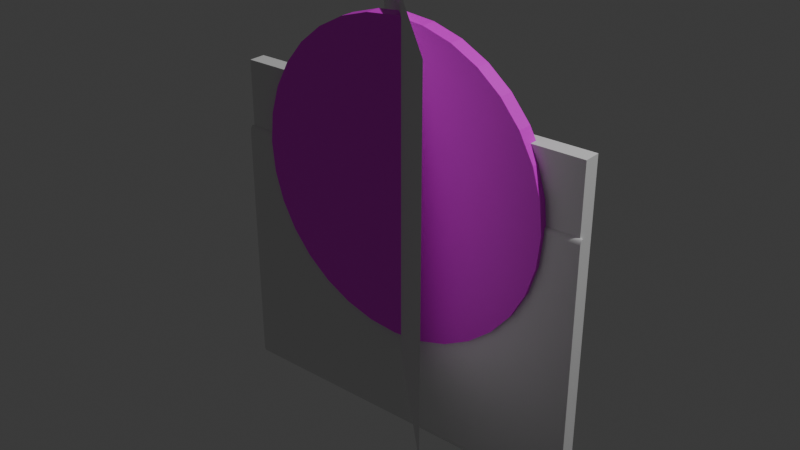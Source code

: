 # Source: mediaquesadilla2.blend  (saved by Blender 4.1.24; exported with 4.5.12 LTS)
import bpy
from mathutils import Matrix  # noqa: F401  (used for matrix-valued properties, if any)

bpy.ops.wm.read_factory_settings(use_empty=True)
scene = bpy.context.scene
scene.name = 'Scene'

# ---- collections
col_collection = bpy.data.collections.new('Collection'); scene.collection.children.link(col_collection)

# ---- images (referenced by path relative to the original .blend; pixels are not part of the script)
import os
ASSET_DIR = os.environ.get("B2B_ASSET_DIR", "")  # directory of the original .blend (textures are referenced by path, not embedded)
HERE = os.path.dirname(os.path.abspath(__file__))  # packed textures are extracted next to this script under _unpacked/

def load_image(name, relpath, width, height, colorspace="sRGB"):
    """Load a texture the original file referenced (path relative to the .blend, or extracted next to this script)."""
    p = next((c for c in (os.path.join(HERE, relpath), os.path.join(ASSET_DIR, relpath)) if relpath and os.path.exists(c)), "")
    if p:
        img = bpy.data.images.load(p, check_existing=True)
        img.name = name
    else:  # same state as the original file: an image datablock whose file is absent (Cycles renders it pink)
        img = bpy.data.images.new(name, width, height)
        img.source = "FILE"
        img.filepath = "//" + (relpath or name)
    img.colorspace_settings.name = colorspace
    return img
img_1_png = load_image('1.png', '1.png', 1024, 1024, 'sRGB')
img_2_png = load_image('2.png', '2.png', 1024, 1024, 'sRGB')

# ---- materials (node trees are filled in below, after node groups)
mat_material = bpy.data.materials.new('Material')
mat_material.use_transparent_shadow = False
mat_material_002 = bpy.data.materials.new('Material.002')
mat_material_002.use_transparent_shadow = False

# ---- material node trees
mat_material.use_nodes = True; mat_material.node_tree.nodes.clear()
_N = mat_material.node_tree.nodes; _L = mat_material.node_tree.links
n0 = _N.new('ShaderNodeBsdfPrincipled'); n0.name = 'Principled BSDF'; n0.location = (10, 300)
n1 = _N.new('ShaderNodeOutputMaterial'); n1.name = 'Material Output'; n1.location = (300, 300)
n2 = _N.new('ShaderNodeTexImage'); n2.name = 'Image Texture'; n2.location = (-280, 275)
n2.image = img_1_png
_L.new(n0.outputs[0], n1.inputs[0])
_L.new(n2.outputs[0], n0.inputs[0])
n1.is_active_output = True
mat_material_002.use_nodes = True; mat_material_002.node_tree.nodes.clear()
_N = mat_material_002.node_tree.nodes; _L = mat_material_002.node_tree.links
n0 = _N.new('ShaderNodeBsdfPrincipled'); n0.name = 'Principled BSDF'; n0.location = (10, 300)
n1 = _N.new('ShaderNodeOutputMaterial'); n1.name = 'Material Output'; n1.location = (300, 300)
n2 = _N.new('ShaderNodeTexImage'); n2.name = 'Image Texture'; n2.location = (-280, 275)
n2.image = img_2_png
_L.new(n0.outputs[0], n1.inputs[0])
_L.new(n2.outputs[0], n0.inputs[0])
n1.is_active_output = True

# ---- world
world_world = bpy.data.worlds.new('World'); scene.world = world_world
world_world.use_nodes = True; world_world.node_tree.nodes.clear()
_N = world_world.node_tree.nodes; _L = world_world.node_tree.links
n0 = _N.new('ShaderNodeOutputWorld'); n0.name = 'World Output'; n0.location = (300, 300)
n1 = _N.new('ShaderNodeBackground'); n1.name = 'Background'; n1.location = (10, 300)
n1.inputs[0].default_value = (0.05088, 0.05088, 0.05088, 1.0)
_L.new(n1.outputs[0], n0.inputs[0])
n0.is_active_output = True
world_world.color = (0.05088, 0.05088, 0.05088)
world_world.use_sun_shadow = False
world_world.sun_shadow_jitter_overblur = 0.0

# ---- lights
light_light = bpy.data.lights.new('Light', 'POINT')
light_light.transmission_factor = 0.0
light_light.energy = 1000.0
light_light.shadow_soft_size = 0.1
light_light.shadow_maximum_resolution = 0.006
light_light.use_absolute_resolution = True

# ---- meshes
me_plane = bpy.data.meshes.new('Plane')
me_plane.from_pydata([(-1.0, -1.0, 0.0), (1.0, -1.0, 0.0), (-1.0, 1.0, 0.0), (1.0, 1.0, 0.0)], [], [(0, 1, 3, 2)])
_uv = me_plane.uv_layers.new(name='UVMap')
_uv.uv.foreach_set('vector', [0.0, 0.0, 1.0, 0.0, 1.0, 1.0, 0.0, 1.0])
me_plane.update()
me_cylinder_003 = bpy.data.meshes.new('Cylinder.003')
me_cylinder_003.from_pydata([(0.0, 1.0, 0.0489), (0.0, 1.0, -0.0489), (0.1951, 0.9808, 0.0489), (0.1951, 0.9808, -0.0489), (0.3827, 0.9239, 0.0489), (0.3827, 0.9239, -0.0489), (0.5556, 0.8315, 0.0489), (0.5556, 0.8315, -0.0489), (0.7071, 0.7071, 0.0489), (0.7071, 0.7071, -0.0489), (0.8315, 0.5556, 0.0489), (0.8315, 0.5556, -0.0489), (0.9239, 0.3827, 0.0489), (0.9239, 0.3827, -0.0489), (0.9808, 0.1951, 0.0489), (0.9808, 0.1951, -0.0489), (1.0, 7.919e-08, 0.0489), (1.0, -7.919e-08, -0.0489), (0.9808, -0.1951, 0.0489), (0.9808, -0.1951, -0.0489), (0.9239, -0.3827, 0.0489), (0.9239, -0.3827, -0.0489), (0.8315, -0.5556, 0.0489), (0.8315, -0.5556, -0.0489), (0.7071, -0.7071, 0.0489), (0.7071, -0.7071, -0.0489), (0.5556, -0.8315, 0.0489), (0.5556, -0.8315, -0.0489), (0.3827, -0.9239, 0.0489), (0.3827, -0.9239, -0.0489), (0.1951, -0.9808, 0.0489), (0.1951, -0.9808, -0.0489), (0.0, -1.0, 0.0489), (0.0, -1.0, -0.0489), (-0.1951, -0.9808, 0.0489), (-0.1951, -0.9808, -0.0489), (-0.3827, -0.9239, 0.0489), (-0.3827, -0.9239, -0.0489), (-0.5556, -0.8315, 0.0489), (-0.5556, -0.8315, -0.0489), (-0.7071, -0.7071, 0.0489), (-0.7071, -0.7071, -0.0489), (-0.8315, -0.5556, 0.0489), (-0.8315, -0.5556, -0.0489), (-0.9239, -0.3827, 0.0489), (-0.9239, -0.3827, -0.0489), (-0.9808, -0.1951, 0.0489), (-0.9808, -0.1951, -0.0489), (-1.0, 7.919e-08, 0.0489), (-1.0, -7.919e-08, -0.0489), (-0.9808, 0.1951, 0.0489), (-0.9808, 0.1951, -0.0489), (-0.9239, 0.3827, 0.0489), (-0.9239, 0.3827, -0.0489), (-0.8315, 0.5556, 0.0489), (-0.8315, 0.5556, -0.0489), (-0.7071, 0.7071, 0.0489), (-0.7071, 0.7071, -0.0489), (-0.5556, 0.8315, 0.0489), (-0.5556, 0.8315, -0.0489), (-0.3827, 0.9239, 0.0489), (-0.3827, 0.9239, -0.0489), (-0.1951, 0.9808, 0.0489), (-0.1951, 0.9808, -0.0489)], [], [(0, 1, 3, 2), (2, 3, 5, 4), (4, 5, 7, 6), (6, 7, 9, 8), (8, 9, 11, 10), (10, 11, 13, 12), (12, 13, 15, 14), (14, 15, 17, 16), (16, 17, 19, 18), (18, 19, 21, 20), (20, 21, 23, 22), (22, 23, 25, 24), (24, 25, 27, 26), (26, 27, 29, 28), (28, 29, 31, 30), (30, 31, 33, 32), (32, 33, 35, 34), (34, 35, 37, 36), (36, 37, 39, 38), (38, 39, 41, 40), (40, 41, 43, 42), (42, 43, 45, 44), (44, 45, 47, 46), (46, 47, 49, 48), (48, 49, 51, 50), (50, 51, 53, 52), (52, 53, 55, 54), (54, 55, 57, 56), (56, 57, 59, 58), (58, 59, 61, 60), (3, 1, 63, 61, 59, 57, 55, 53, 51, 49, 47, 45, 43, 41, 39, 37, 35, 33, 31, 29, 27, 25, 23, 21, 19, 17, 15, 13, 11, 9, 7, 5), (60, 61, 63, 62), (62, 63, 1, 0), (0, 2, 4, 6, 8, 10, 12, 14, 16, 18, 20, 22, 24, 26, 28, 30, 32, 34, 36, 38, 40, 42, 44, 46, 48, 50, 52, 54, 56, 58, 60, 62)])
_uv = me_cylinder_003.uv_layers.new(name='UVMap')
_uv.uv.foreach_set('vector', [0.5, 0.5244, 0.5, 0.4756, 0.5975, 0.4756, 0.5975, 0.5244, 0.5975, 0.5244, 0.5975, 0.4756, 0.6913, 0.4756, 0.6913, 0.5244, 0.6913, 0.5244, 0.6913, 0.4756, 0.7778, 0.4756, 0.7778, 0.5244, 0.7778, 0.5244, 0.7778, 0.4756, 0.8536, 0.4756, 0.8536, 0.5244, 0.8536, 0.5244, 0.8536, 0.4756, 0.7778, 0.4756, 0.7778, 0.5244, 0.7778, 0.5244, 0.7778, 0.4756, 0.6913, 0.4756, 0.6913, 0.5244, 0.6913, 0.5244, 0.6913, 0.4756, 0.5975, 0.4756, 0.5975, 0.5244, 0.5975, 0.5244, 0.5975, 0.4756, 0.5, 0.4756, 0.5, 0.5244, 0.5, 0.5244, 0.5, 0.4756, 0.4025, 0.4756, 0.4025, 0.5244, 0.4025, 0.5244, 0.4025, 0.4756, 0.3087, 0.4756, 0.3087, 0.5244, 0.3087, 0.5244, 0.3087, 0.4756, 0.2222, 0.4756, 0.2222, 0.5244, 0.2222, 0.5244, 0.2222, 0.4756, 0.1464, 0.4756, 0.1464, 0.5244, 0.8536, 0.5244, 0.8536, 0.4756, 0.7778, 0.4756, 0.7778, 0.5244, 0.7778, 0.5244, 0.7778, 0.4756, 0.6913, 0.4756, 0.6913, 0.5244, 0.6913, 0.5244, 0.6913, 0.4756, 0.5975, 0.4756, 0.5975, 0.5244, 0.5975, 0.5244, 0.5975, 0.4756, 0.5, 0.4756, 0.5, 0.5244, 0.5, 0.5244, 0.5, 0.4756, 0.4025, 0.4756, 0.4025, 0.5244, 0.4025, 0.5244, 0.4025, 0.4756, 0.3087, 0.4756, 0.3087, 0.5244, 0.3087, 0.5244, 0.3087, 0.4756, 0.2222, 0.4756, 0.2222, 0.5244, 0.2222, 0.5244, 0.2222, 0.4756, 0.1464, 0.4756, 0.1464, 0.5244, 0.1464, 0.5244, 0.1464, 0.4756, 0.2222, 0.4756, 0.2222, 0.5244, 0.2222, 0.5244, 0.2222, 0.4756, 0.3087, 0.4756, 0.3087, 0.5244, 0.3087, 0.5244, 0.3087, 0.4756, 0.4025, 0.4756, 0.4025, 0.5244, 0.4025, 0.5244, 0.4025, 0.4756, 0.5, 0.4756, 0.5, 0.5244, 0.5, 0.5244, 0.5, 0.4756, 0.5975, 0.4756, 0.5975, 0.5244, 0.5975, 0.5244, 0.5975, 0.4756, 0.6913, 0.4756, 0.6913, 0.5244, 0.6913, 0.5244, 0.6913, 0.4756, 0.7778, 0.4756, 0.7778, 0.5244, 0.7778, 0.5244, 0.7778, 0.4756, 0.8536, 0.4756, 0.8536, 0.5244, 0.1464, 0.5244, 0.1464, 0.4756, 0.2222, 0.4756, 0.2222, 0.5244, 0.2222, 0.5244, 0.2222, 0.4756, 0.3087, 0.4756, 0.3087, 0.5244, 0.5975, 0.9904, 0.5, 1.0, 0.4025, 0.9904, 0.3087, 0.9619, 0.2222, 0.9157, 0.1464, 0.8536, 0.08427, 0.7778, 0.03806, 0.6913, 0.009607, 0.5975, 5.96e-08, 0.5, 0.009607, 0.4025, 0.03806, 0.3087, 0.08427, 0.2222, 0.1464, 0.1464, 0.2222, 0.08427, 0.3087, 0.03806, 0.4025, 0.009607, 0.5, 0.0, 0.5975, 0.009607, 0.6913, 0.03806, 0.7778, 0.08427, 0.8536, 0.1464, 0.9157, 0.2222, 0.9619, 0.3087, 0.9904, 0.4025, 1.0, 0.5, 0.9904, 0.5975, 0.9619, 0.6913, 0.9157, 0.7778, 0.8536, 0.8536, 0.7778, 0.9157, 0.6913, 0.9619, 0.3087, 0.5244, 0.3087, 0.4756, 0.4025, 0.4756, 0.4025, 0.5244, 0.4025, 0.5244, 0.4025, 0.4756, 0.5, 0.4756, 0.5, 0.5244, 0.5, 1.0, 0.5975, 0.9904, 0.6913, 0.9619, 0.7778, 0.9157, 0.8536, 0.8536, 0.9157, 0.7778, 0.9619, 0.6913, 0.9904, 0.5975, 1.0, 0.5, 0.9904, 0.4025, 0.9619, 0.3087, 0.9157, 0.2222, 0.8536, 0.1464, 0.7778, 0.08427, 0.6913, 0.03806, 0.5975, 0.009607, 0.5, 8.941e-08, 0.4025, 0.009607, 0.3087, 0.03806, 0.2222, 0.08427, 0.1464, 0.1464, 0.08427, 0.2222, 0.03806, 0.3087, 0.009607, 0.4025, 5.96e-08, 0.5, 0.009607, 0.5975, 0.03806, 0.6913, 0.08427, 0.7778, 0.1464, 0.8536, 0.2222, 0.9157, 0.3087, 0.9619, 0.4025, 0.9904])
me_cylinder_003.materials.append(mat_material)
me_cylinder_003.update()
me_cylinder_004 = bpy.data.meshes.new('Cylinder.004')
me_cylinder_004.from_pydata([(-34.16, 1.0, -1.0), (-34.16, 1.0, 1.0), (-33.96, 0.9808, -1.0), (-33.96, 0.9808, 1.0), (0.3827, 0.9239, -1.0), (0.3827, 0.9239, 1.0), (0.5556, 0.8315, -1.0), (0.5556, 0.8315, 1.0), (0.7071, 0.7071, -1.0), (0.7071, 0.7071, 1.0), (0.8315, 0.5556, -1.0), (0.8315, 0.5556, 1.0), (0.9239, 0.3827, -1.0), (0.9239, 0.3827, 1.0), (0.9808, 0.1951, -1.0), (0.9808, 0.1951, 1.0), (1.0, 0.0, -1.0), (1.0, 0.0, 1.0), (0.9808, -0.1951, -1.0), (0.9808, -0.1951, 1.0), (0.9239, -0.3827, -1.0), (0.9239, -0.3827, 1.0), (0.8315, -0.5556, -1.0), (0.8315, -0.5556, 1.0), (0.7071, -0.7071, -1.0), (0.7071, -0.7071, 1.0), (0.5556, -0.8315, -1.0), (0.5556, -0.8315, 1.0), (0.3827, -0.9239, -1.0), (0.3827, -0.9239, 1.0), (-33.96, -0.9808, -1.0), (-33.96, -0.9808, 1.0), (-34.16, -1.0, -1.0), (-34.16, -1.0, 1.0), (-34.35, -0.9808, -1.0), (-34.35, -0.9808, 1.0), (-34.54, -0.9239, -1.0), (-34.54, -0.9239, 1.0), (-34.71, -0.8315, -1.0), (-34.71, -0.8315, 1.0), (-34.86, -0.7071, -1.0), (-34.86, -0.7071, 1.0), (-34.99, -0.5556, -1.0), (-34.99, -0.5556, 1.0), (-35.08, -0.3827, -1.0), (-35.08, -0.3827, 1.0), (-35.14, -0.1951, -1.0), (-35.14, -0.1951, 1.0), (-35.16, 0.0, -1.0), (-35.16, 0.0, 1.0), (-35.14, 0.1951, -1.0), (-35.14, 0.1951, 1.0), (-35.08, 0.3827, -1.0), (-35.08, 0.3827, 1.0), (-34.99, 0.5556, -1.0), (-34.99, 0.5556, 1.0), (-34.86, 0.7071, -1.0), (-34.86, 0.7071, 1.0), (-34.71, 0.8315, -1.0), (-34.71, 0.8315, 1.0), (-34.54, 0.9239, -1.0), (-34.54, 0.9239, 1.0), (-34.35, 0.9808, -1.0), (-34.35, 0.9808, 1.0)], [], [(0, 1, 3, 2), (2, 3, 5, 4), (4, 5, 7, 6), (6, 7, 9, 8), (8, 9, 11, 10), (10, 11, 13, 12), (12, 13, 15, 14), (14, 15, 17, 16), (16, 17, 19, 18), (18, 19, 21, 20), (20, 21, 23, 22), (22, 23, 25, 24), (24, 25, 27, 26), (26, 27, 29, 28), (28, 29, 31, 30), (30, 31, 33, 32), (32, 33, 35, 34), (34, 35, 37, 36), (36, 37, 39, 38), (38, 39, 41, 40), (40, 41, 43, 42), (42, 43, 45, 44), (44, 45, 47, 46), (46, 47, 49, 48), (48, 49, 51, 50), (50, 51, 53, 52), (52, 53, 55, 54), (54, 55, 57, 56), (56, 57, 59, 58), (58, 59, 61, 60), (3, 1, 63, 61, 59, 57, 55, 53, 51, 49, 47, 45, 43, 41, 39, 37, 35, 33, 31, 29, 27, 25, 23, 21, 19, 17, 15, 13, 11, 9, 7, 5), (60, 61, 63, 62), (62, 63, 1, 0), (0, 2, 4, 6, 8, 10, 12, 14, 16, 18, 20, 22, 24, 26, 28, 30, 32, 34, 36, 38, 40, 42, 44, 46, 48, 50, 52, 54, 56, 58, 60, 62)])
_uv = me_cylinder_004.uv_layers.new(name='UVMap')
_uv.uv.foreach_set('vector', [1.0, 0.5, 1.0, 1.0, 0.9688, 1.0, 0.9688, 0.5, 0.999, 0.001001, 0.001001, 0.001001, 0.001001, 0.999, 0.999, 0.999, 0.9375, 0.5, 0.9375, 1.0, 0.9062, 1.0, 0.9062, 0.5, 0.9062, 0.5, 0.9062, 1.0, 0.875, 1.0, 0.875, 0.5, 0.875, 0.5, 0.875, 1.0, 0.8438, 1.0, 0.8438, 0.5, 0.8438, 0.5, 0.8438, 1.0, 0.8125, 1.0, 0.8125, 0.5, 0.8125, 0.5, 0.8125, 1.0, 0.7812, 1.0, 0.7812, 0.5, 0.7812, 0.5, 0.7812, 1.0, 0.75, 1.0, 0.75, 0.5, 0.75, 0.5, 0.75, 1.0, 0.7188, 1.0, 0.7188, 0.5, 0.7188, 0.5, 0.7188, 1.0, 0.6875, 1.0, 0.6875, 0.5, 0.6875, 0.5, 0.6875, 1.0, 0.6562, 1.0, 0.6562, 0.5, 0.6562, 0.5, 0.6562, 1.0, 0.625, 1.0, 0.625, 0.5, 0.625, 0.5, 0.625, 1.0, 0.5938, 1.0, 0.5938, 0.5, 0.5938, 0.5, 0.5938, 1.0, 0.5625, 1.0, 0.5625, 0.5, 0.999, 0.001001, 0.001001, 0.001001, 0.001001, 0.999, 0.999, 0.999, 0.5312, 0.5, 0.5312, 1.0, 0.5, 1.0, 0.5, 0.5, 0.5, 0.5, 0.5, 1.0, 0.4688, 1.0, 0.4688, 0.5, 0.4688, 0.5, 0.4688, 1.0, 0.4375, 1.0, 0.4375, 0.5, 0.4375, 0.5, 0.4375, 1.0, 0.4062, 1.0, 0.4062, 0.5, 0.4062, 0.5, 0.4062, 1.0, 0.375, 1.0, 0.375, 0.5, 0.375, 0.5, 0.375, 1.0, 0.3438, 1.0, 0.3438, 0.5, 0.3438, 0.5, 0.3438, 1.0, 0.3125, 1.0, 0.3125, 0.5, 0.3125, 0.5, 0.3125, 1.0, 0.2812, 1.0, 0.2812, 0.5, 0.2812, 0.5, 0.2812, 1.0, 0.25, 1.0, 0.25, 0.5, 0.25, 0.5, 0.25, 1.0, 0.2188, 1.0, 0.2188, 0.5, 0.2188, 0.5, 0.2188, 1.0, 0.1875, 1.0, 0.1875, 0.5, 0.1875, 0.5, 0.1875, 1.0, 0.1562, 1.0, 0.1562, 0.5, 0.1562, 0.5, 0.1562, 1.0, 0.125, 1.0, 0.125, 0.5, 0.125, 0.5, 0.125, 1.0, 0.09375, 1.0, 0.09375, 0.5, 0.09375, 0.5, 0.09375, 1.0, 0.0625, 1.0, 0.0625, 0.5, 0.2968, 0.4854, 0.25, 0.49, 0.2032, 0.4854, 0.1582, 0.4717, 0.1167, 0.4496, 0.08029, 0.4197, 0.05045, 0.3833, 0.02827, 0.3418, 0.01461, 0.2968, 0.01, 0.25, 0.01461, 0.2032, 0.02827, 0.1582, 0.05045, 0.1167, 0.08029, 0.08029, 0.1167, 0.05045, 0.1582, 0.02827, 0.2032, 0.01461, 0.25, 0.01, 0.2968, 0.01461, 0.3418, 0.02827, 0.3833, 0.05045, 0.4197, 0.08029, 0.4496, 0.1167, 0.4717, 0.1582, 0.4854, 0.2032, 0.49, 0.25, 0.4854, 0.2968, 0.4717, 0.3418, 0.4496, 0.3833, 0.4197, 0.4197, 0.3833, 0.4496, 0.3418, 0.4717, 0.0625, 0.5, 0.0625, 1.0, 0.03125, 1.0, 0.03125, 0.5, 0.03125, 0.5, 0.03125, 1.0, 0.0, 1.0, 0.0, 0.5, 0.75, 0.49, 0.7968, 0.4854, 0.8418, 0.4717, 0.8833, 0.4496, 0.9197, 0.4197, 0.9496, 0.3833, 0.9717, 0.3418, 0.9854, 0.2968, 0.99, 0.25, 0.9854, 0.2032, 0.9717, 0.1582, 0.9496, 0.1167, 0.9197, 0.08029, 0.8833, 0.05045, 0.8418, 0.02827, 0.7968, 0.01461, 0.75, 0.01, 0.7032, 0.01461, 0.6582, 0.02827, 0.6167, 0.05045, 0.5803, 0.08029, 0.5504, 0.1167, 0.5283, 0.1582, 0.5146, 0.2032, 0.51, 0.25, 0.5146, 0.2968, 0.5283, 0.3418, 0.5504, 0.3833, 0.5803, 0.4197, 0.6167, 0.4496, 0.6582, 0.4717, 0.7032, 0.4854])
me_cylinder_004.materials.append(mat_material_002)
me_cylinder_004.update()
me_cylinder_005 = bpy.data.meshes.new('Cylinder.005')
me_cylinder_005.from_pydata([(-34.16, 1.0, -1.0), (-34.16, 1.0, 1.0), (-33.96, 0.9808, -1.0), (-33.96, 0.9808, 1.0), (0.3827, 0.9239, -1.0), (0.3827, 0.9239, 1.0), (0.5556, 0.8315, -1.0), (0.5556, 0.8315, 1.0), (0.7071, 0.7071, -1.0), (0.7071, 0.7071, 1.0), (0.8315, 0.5556, -1.0), (0.8315, 0.5556, 1.0), (0.9239, 0.3827, -1.0), (0.9239, 0.3827, 1.0), (0.9808, 0.1951, -1.0), (0.9808, 0.1951, 1.0), (1.0, 0.0, -1.0), (1.0, 0.0, 1.0), (0.9808, -0.1951, -1.0), (0.9808, -0.1951, 1.0), (0.9239, -0.3827, -1.0), (0.9239, -0.3827, 1.0), (0.8315, -0.5556, -1.0), (0.8315, -0.5556, 1.0), (0.7071, -0.7071, -1.0), (0.7071, -0.7071, 1.0), (0.5556, -0.8315, -1.0), (0.5556, -0.8315, 1.0), (0.3827, -0.9239, -1.0), (0.3827, -0.9239, 1.0), (-33.96, -0.9808, -1.0), (-33.96, -0.9808, 1.0), (-34.16, -1.0, -1.0), (-34.16, -1.0, 1.0), (-34.35, -0.9808, -1.0), (-34.35, -0.9808, 1.0), (-34.54, -0.9239, -1.0), (-34.54, -0.9239, 1.0), (-34.71, -0.8315, -1.0), (-34.71, -0.8315, 1.0), (-34.86, -0.7071, -1.0), (-34.86, -0.7071, 1.0), (-34.99, -0.5556, -1.0), (-34.99, -0.5556, 1.0), (-35.08, -0.3827, -1.0), (-35.08, -0.3827, 1.0), (-35.14, -0.1951, -1.0), (-35.14, -0.1951, 1.0), (-35.16, 0.0, -1.0), (-35.16, 0.0, 1.0), (-35.14, 0.1951, -1.0), (-35.14, 0.1951, 1.0), (-35.08, 0.3827, -1.0), (-35.08, 0.3827, 1.0), (-34.99, 0.5556, -1.0), (-34.99, 0.5556, 1.0), (-34.86, 0.7071, -1.0), (-34.86, 0.7071, 1.0), (-34.71, 0.8315, -1.0), (-34.71, 0.8315, 1.0), (-34.54, 0.9239, -1.0), (-34.54, 0.9239, 1.0), (-34.35, 0.9808, -1.0), (-34.35, 0.9808, 1.0)], [], [(0, 1, 3, 2), (2, 3, 5, 4), (4, 5, 7, 6), (6, 7, 9, 8), (8, 9, 11, 10), (10, 11, 13, 12), (12, 13, 15, 14), (14, 15, 17, 16), (16, 17, 19, 18), (18, 19, 21, 20), (20, 21, 23, 22), (22, 23, 25, 24), (24, 25, 27, 26), (26, 27, 29, 28), (28, 29, 31, 30), (30, 31, 33, 32), (32, 33, 35, 34), (34, 35, 37, 36), (36, 37, 39, 38), (38, 39, 41, 40), (40, 41, 43, 42), (42, 43, 45, 44), (44, 45, 47, 46), (46, 47, 49, 48), (48, 49, 51, 50), (50, 51, 53, 52), (52, 53, 55, 54), (54, 55, 57, 56), (56, 57, 59, 58), (58, 59, 61, 60), (3, 1, 63, 61, 59, 57, 55, 53, 51, 49, 47, 45, 43, 41, 39, 37, 35, 33, 31, 29, 27, 25, 23, 21, 19, 17, 15, 13, 11, 9, 7, 5), (60, 61, 63, 62), (62, 63, 1, 0), (0, 2, 4, 6, 8, 10, 12, 14, 16, 18, 20, 22, 24, 26, 28, 30, 32, 34, 36, 38, 40, 42, 44, 46, 48, 50, 52, 54, 56, 58, 60, 62)])
_uv = me_cylinder_005.uv_layers.new(name='UVMap')
_uv.uv.foreach_set('vector', [1.0, 0.5, 1.0, 1.0, 0.9688, 1.0, 0.9688, 0.5, 0.9688, 0.5, 0.9688, 1.0, 0.9375, 1.0, 0.9375, 0.5, 0.9375, 0.5, 0.9375, 1.0, 0.9062, 1.0, 0.9062, 0.5, 0.9062, 0.5, 0.9062, 1.0, 0.875, 1.0, 0.875, 0.5, 0.875, 0.5, 0.875, 1.0, 0.8438, 1.0, 0.8438, 0.5, 0.8438, 0.5, 0.8438, 1.0, 0.8125, 1.0, 0.8125, 0.5, 0.8125, 0.5, 0.8125, 1.0, 0.7812, 1.0, 0.7812, 0.5, 0.7812, 0.5, 0.7812, 1.0, 0.75, 1.0, 0.75, 0.5, 0.75, 0.5, 0.75, 1.0, 0.7188, 1.0, 0.7188, 0.5, 0.7188, 0.5, 0.7188, 1.0, 0.6875, 1.0, 0.6875, 0.5, 0.6875, 0.5, 0.6875, 1.0, 0.6562, 1.0, 0.6562, 0.5, 0.6562, 0.5, 0.6562, 1.0, 0.625, 1.0, 0.625, 0.5, 0.625, 0.5, 0.625, 1.0, 0.5938, 1.0, 0.5938, 0.5, 0.5938, 0.5, 0.5938, 1.0, 0.5625, 1.0, 0.5625, 0.5, 0.5625, 0.5, 0.5625, 1.0, 0.5312, 1.0, 0.5312, 0.5, 0.5312, 0.5, 0.5312, 1.0, 0.5, 1.0, 0.5, 0.5, 0.5, 0.5, 0.5, 1.0, 0.4688, 1.0, 0.4688, 0.5, 0.4688, 0.5, 0.4688, 1.0, 0.4375, 1.0, 0.4375, 0.5, 0.4375, 0.5, 0.4375, 1.0, 0.4062, 1.0, 0.4062, 0.5, 0.4062, 0.5, 0.4062, 1.0, 0.375, 1.0, 0.375, 0.5, 0.375, 0.5, 0.375, 1.0, 0.3438, 1.0, 0.3438, 0.5, 0.3438, 0.5, 0.3438, 1.0, 0.3125, 1.0, 0.3125, 0.5, 0.3125, 0.5, 0.3125, 1.0, 0.2812, 1.0, 0.2812, 0.5, 0.2812, 0.5, 0.2812, 1.0, 0.25, 1.0, 0.25, 0.5, 0.25, 0.5, 0.25, 1.0, 0.2188, 1.0, 0.2188, 0.5, 0.2188, 0.5, 0.2188, 1.0, 0.1875, 1.0, 0.1875, 0.5, 0.1875, 0.5, 0.1875, 1.0, 0.1562, 1.0, 0.1562, 0.5, 0.1562, 0.5, 0.1562, 1.0, 0.125, 1.0, 0.125, 0.5, 0.125, 0.5, 0.125, 1.0, 0.09375, 1.0, 0.09375, 0.5, 0.09375, 0.5, 0.09375, 1.0, 0.0625, 1.0, 0.0625, 0.5, 0.2968, 0.4854, 0.25, 0.49, 0.2032, 0.4854, 0.1582, 0.4717, 0.1167, 0.4496, 0.08029, 0.4197, 0.05045, 0.3833, 0.02827, 0.3418, 0.01461, 0.2968, 0.01, 0.25, 0.01461, 0.2032, 0.02827, 0.1582, 0.05045, 0.1167, 0.08029, 0.08029, 0.1167, 0.05045, 0.1582, 0.02827, 0.2032, 0.01461, 0.25, 0.01, 0.2968, 0.01461, 0.3418, 0.02827, 0.3833, 0.05045, 0.4197, 0.08029, 0.4496, 0.1167, 0.4717, 0.1582, 0.4854, 0.2032, 0.49, 0.25, 0.4854, 0.2968, 0.4717, 0.3418, 0.4496, 0.3833, 0.4197, 0.4197, 0.3833, 0.4496, 0.3418, 0.4717, 0.0625, 0.5, 0.0625, 1.0, 0.03125, 1.0, 0.03125, 0.5, 0.03125, 0.5, 0.03125, 1.0, 0.0, 1.0, 0.0, 0.5, 0.75, 0.49, 0.7968, 0.4854, 0.8418, 0.4717, 0.8833, 0.4496, 0.9197, 0.4197, 0.9496, 0.3833, 0.9717, 0.3418, 0.9854, 0.2968, 0.99, 0.25, 0.9854, 0.2032, 0.9717, 0.1582, 0.9496, 0.1167, 0.9197, 0.08029, 0.8833, 0.05045, 0.8418, 0.02827, 0.7968, 0.01461, 0.75, 0.01, 0.7032, 0.01461, 0.6582, 0.02827, 0.6167, 0.05045, 0.5803, 0.08029, 0.5504, 0.1167, 0.5283, 0.1582, 0.5146, 0.2032, 0.51, 0.25, 0.5146, 0.2968, 0.5283, 0.3418, 0.5504, 0.3833, 0.5803, 0.4197, 0.6167, 0.4496, 0.6582, 0.4717, 0.7032, 0.4854])
me_cylinder_005.update()
me_cube_002 = bpy.data.meshes.new('Cube.002')
me_cube_002.from_pydata([(-1.0, -1.0, -1.0), (-1.0, -1.0, 1.0), (-1.0, 1.0, -1.0), (-1.0, 1.0, 1.0), (1.0, -1.0, -1.0), (1.0, -1.0, 1.0), (1.0, 1.0, -1.0), (1.0, 1.0, 1.0)], [], [(0, 1, 3, 2), (2, 3, 7, 6), (6, 7, 5, 4), (4, 5, 1, 0), (2, 6, 4, 0), (7, 3, 1, 5)])
_uv = me_cube_002.uv_layers.new(name='UVMap')
_uv.uv.foreach_set('vector', [0.375, 0.0, 0.625, 0.0, 0.625, 0.25, 0.375, 0.25, 0.375, 0.25, 0.625, 0.25, 0.625, 0.5, 0.375, 0.5, 0.375, 0.5, 0.625, 0.5, 0.625, 0.75, 0.375, 0.75, 0.375, 0.75, 0.625, 0.75, 0.625, 1.0, 0.375, 1.0, 0.125, 0.5, 0.375, 0.5, 0.375, 0.75, 0.125, 0.75, 0.625, 0.5, 0.875, 0.5, 0.875, 0.75, 0.625, 0.75])
me_cube_002.update()

# ---- objects
ob_light = bpy.data.objects.new('Light', light_light)
ob_plane = bpy.data.objects.new('Plane', me_plane)
ob_cylinder_003 = bpy.data.objects.new('Cylinder.003', me_cylinder_003)
ob_tortilla = bpy.data.objects.new('Tortilla', me_cylinder_004)
ob_cylinder_005 = bpy.data.objects.new('Cylinder.005', me_cylinder_005)
ob_cube_002 = bpy.data.objects.new('Cube.002', me_cube_002)

# ---- transforms, parenting, visibility, modifiers, constraints
ob_light.location = (4.076, 1.005, 5.904)
ob_light.rotation_euler = (0.6503, 0.05522, 1.866)
ob_light.lock_rotations_4d = False
ob_light.empty_display_type = 'ARROWS'
ob_light.color = (0.0, 0.0, 0.0, 0.0)
ob_light.lineart.crease_threshold = 0.0
ob_plane.location = (0.0, 0.0, 0.0)
ob_plane.rotation_euler = (0.7854, -1.571, 0.0)
ob_cylinder_003.location = (0.0, 0.0, 0.0)
ob_cylinder_003.rotation_euler = (1.571, -0.0, 0.0)
ob_cylinder_003.scale = (-0.8961, -0.8961, 0.8961)
ob_tortilla.location = (0.0, 0.0, 0.00368)
ob_tortilla.rotation_euler = (-0.0, -1.571, 0.0)
ob_tortilla.scale = (0.04228, 0.02704, 1.041)
_m = ob_tortilla.modifiers.new('Boolean', 'BOOLEAN')
_m.object = ob_cylinder_005
_m = ob_tortilla.modifiers.new('Boolean.001', 'BOOLEAN')
_m.object = ob_cylinder_003
_m.operation = 'INTERSECT'
_m = ob_tortilla.modifiers.new('Boolean.002', 'BOOLEAN')
_m.object = ob_cube_002
ob_cylinder_005.location = (0.0, 0.0, -0.004601)
ob_cylinder_005.rotation_euler = (-0.0, -1.571, 0.0)
ob_cylinder_005.scale = (0.04238, 0.02027, 1.093)
ob_cube_002.location = (0.0, 0.04958, -0.4121)
ob_cube_002.scale = (1.079, 0.0502, 0.8417)

# ---- collection membership
col_collection.objects.link(ob_light)
col_collection.objects.link(ob_plane)
col_collection.objects.link(ob_cylinder_003)
col_collection.objects.link(ob_tortilla)
col_collection.objects.link(ob_cylinder_005)
col_collection.objects.link(ob_cube_002)

# ---- scene / render settings (as saved in the file)
scene.frame_start = 1; scene.frame_end = 250; scene.frame_set(1)
scene.render.engine = 'BLENDER_EEVEE_NEXT'
scene.cycles.sampling_pattern = 'TABULATED_SOBOL'
scene.eevee.ray_tracing_options.trace_max_roughness = 0.0
bpy.context.view_layer.update()

# ---- added for rendering (the .blend has no active camera): camera
cam_auto = bpy.data.cameras.new('AutoCamera')
cam_auto.lens = 50.0
cam_auto.sensor_width = 36.0
cam_auto.clip_end = 1000.0
ob_auto_camera = bpy.data.objects.new('AutoCamera', cam_auto)
scene.collection.objects.link(ob_auto_camera)
ob_auto_camera.location = (3.33592, -4.00311, 2.42144)
ob_auto_camera.rotation_euler = (1.09748, -7.21219e-08, 0.694738)
scene.camera = ob_auto_camera
bpy.context.view_layer.update()

